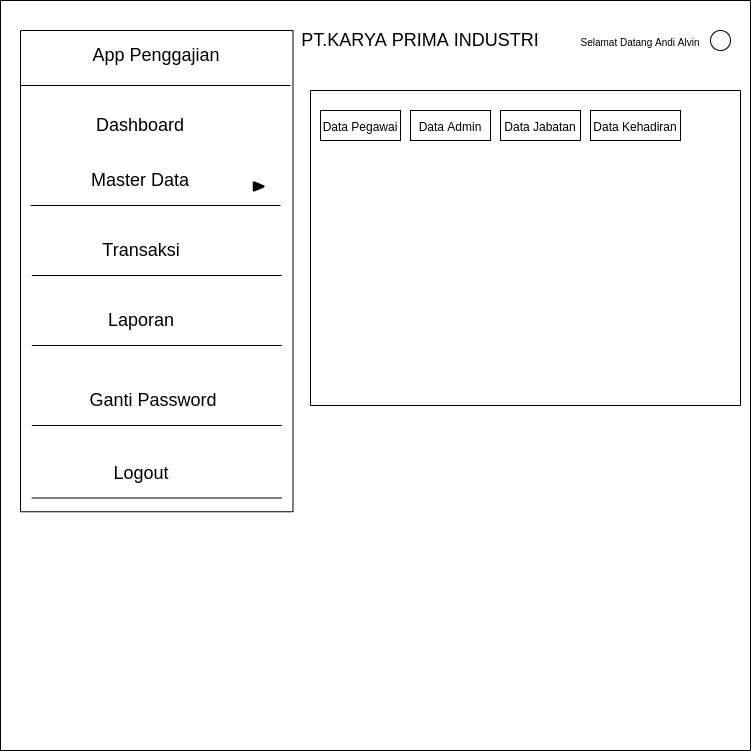

The diagram above was exported from draw.io. Its source (the exported page's mxGraphModel, read from the mxfile embedded in the PNG):
<mxGraphModel dx="679" dy="349" grid="1" gridSize="10" guides="1" tooltips="1" connect="1" arrows="1" fold="1" page="1" pageScale="1" pageWidth="827" pageHeight="1169" math="0" shadow="0">
  <root>
    <mxCell id="0" />
    <mxCell id="1" parent="0" />
    <mxCell id="OFCVgSQB9EO3ENe492_s-20" value="" style="whiteSpace=wrap;html=1;aspect=fixed;fontSize=16;strokeWidth=1;" vertex="1" parent="1">
      <mxGeometry x="40" y="30" width="750" height="750" as="geometry" />
    </mxCell>
    <mxCell id="OFCVgSQB9EO3ENe492_s-21" value="" style="rounded=0;whiteSpace=wrap;html=1;fontSize=16;strokeWidth=1;rotation=90;" vertex="1" parent="1">
      <mxGeometry x="-44.37" y="164.38" width="481.25" height="272.5" as="geometry" />
    </mxCell>
    <mxCell id="OFCVgSQB9EO3ENe492_s-22" value="&lt;font style=&quot;font-size: 18px;&quot;&gt;App Penggajian&lt;/font&gt;" style="text;html=1;strokeColor=none;fillColor=none;align=center;verticalAlign=middle;whiteSpace=wrap;rounded=0;fontSize=18;" vertex="1" parent="1">
      <mxGeometry x="84.38" y="60" width="223.75" height="50" as="geometry" />
    </mxCell>
    <mxCell id="OFCVgSQB9EO3ENe492_s-23" value="" style="line;strokeWidth=1;html=1;fontSize=16;" vertex="1" parent="1">
      <mxGeometry x="60" y="110" width="270" height="10" as="geometry" />
    </mxCell>
    <mxCell id="OFCVgSQB9EO3ENe492_s-24" value="&lt;font style=&quot;font-size: 18px&quot;&gt;PT.KARYA PRIMA INDUSTRI&lt;/font&gt;" style="text;html=1;strokeColor=none;fillColor=none;align=center;verticalAlign=middle;whiteSpace=wrap;rounded=0;fontSize=16;" vertex="1" parent="1">
      <mxGeometry x="300" y="60" width="320" height="20" as="geometry" />
    </mxCell>
    <mxCell id="OFCVgSQB9EO3ENe492_s-25" value="&lt;font style=&quot;font-size: 10px&quot;&gt;Selamat Datang Andi Alvin&lt;/font&gt;" style="text;html=1;strokeColor=none;fillColor=none;align=center;verticalAlign=middle;whiteSpace=wrap;rounded=0;fontSize=16;" vertex="1" parent="1">
      <mxGeometry x="610" y="60" width="140" height="20" as="geometry" />
    </mxCell>
    <mxCell id="OFCVgSQB9EO3ENe492_s-27" value="" style="ellipse;whiteSpace=wrap;html=1;aspect=fixed;fontSize=16;strokeWidth=1;" vertex="1" parent="1">
      <mxGeometry x="750" y="60" width="20" height="20" as="geometry" />
    </mxCell>
    <mxCell id="OFCVgSQB9EO3ENe492_s-29" value="" style="rounded=0;whiteSpace=wrap;html=1;fontSize=16;strokeWidth=1;rotation=-90;" vertex="1" parent="1">
      <mxGeometry x="407.5" y="62.5" width="315" height="430" as="geometry" />
    </mxCell>
    <mxCell id="OFCVgSQB9EO3ENe492_s-31" value="&lt;font style=&quot;font-size: 12px&quot;&gt;Data Pegawai&lt;/font&gt;" style="rounded=0;whiteSpace=wrap;html=1;fontSize=16;strokeWidth=1;" vertex="1" parent="1">
      <mxGeometry x="360" y="140" width="80" height="30" as="geometry" />
    </mxCell>
    <mxCell id="OFCVgSQB9EO3ENe492_s-32" value="&lt;font style=&quot;font-size: 12px&quot;&gt;Data Admin&lt;/font&gt;" style="rounded=0;whiteSpace=wrap;html=1;fontSize=16;strokeWidth=1;" vertex="1" parent="1">
      <mxGeometry x="450" y="140" width="80" height="30" as="geometry" />
    </mxCell>
    <mxCell id="OFCVgSQB9EO3ENe492_s-33" value="&lt;font style=&quot;font-size: 12px&quot;&gt;Data Jabatan&lt;/font&gt;" style="rounded=0;whiteSpace=wrap;html=1;fontSize=16;strokeWidth=1;" vertex="1" parent="1">
      <mxGeometry x="540" y="140" width="80" height="30" as="geometry" />
    </mxCell>
    <mxCell id="OFCVgSQB9EO3ENe492_s-34" value="&lt;font style=&quot;font-size: 12px&quot;&gt;Data Kehadiran&lt;/font&gt;" style="rounded=0;whiteSpace=wrap;html=1;fontSize=16;strokeWidth=1;" vertex="1" parent="1">
      <mxGeometry x="630" y="140" width="90" height="30" as="geometry" />
    </mxCell>
    <mxCell id="OFCVgSQB9EO3ENe492_s-35" value="&lt;font style=&quot;font-size: 18px;&quot;&gt;Dashboard&lt;/font&gt;" style="text;html=1;strokeColor=none;fillColor=none;align=center;verticalAlign=middle;whiteSpace=wrap;rounded=0;fontSize=18;" vertex="1" parent="1">
      <mxGeometry x="130" y="145" width="100" height="20" as="geometry" />
    </mxCell>
    <mxCell id="OFCVgSQB9EO3ENe492_s-36" value="&lt;font style=&quot;font-size: 18px;&quot;&gt;Master Data&lt;/font&gt;" style="text;html=1;strokeColor=none;fillColor=none;align=center;verticalAlign=middle;whiteSpace=wrap;rounded=0;fontSize=18;" vertex="1" parent="1">
      <mxGeometry x="105" y="200" width="150" height="20" as="geometry" />
    </mxCell>
    <mxCell id="OFCVgSQB9EO3ENe492_s-44" value="" style="line;strokeWidth=1;html=1;fontSize=16;fillColor=#FFFFFF;" vertex="1" parent="1">
      <mxGeometry x="70" y="230" width="250" height="10" as="geometry" />
    </mxCell>
    <mxCell id="OFCVgSQB9EO3ENe492_s-45" value="" style="strokeWidth=2;html=1;shape=mxgraph.flowchart.extract_or_measurement;whiteSpace=wrap;fontSize=14;fillColor=#000000;rotation=90;" vertex="1" parent="1">
      <mxGeometry x="294.06" y="210.94" width="8.13" height="10" as="geometry" />
    </mxCell>
    <mxCell id="OFCVgSQB9EO3ENe492_s-47" value="&lt;span style=&quot;font-size: 18px;&quot;&gt;Transaksi&lt;/span&gt;" style="text;html=1;strokeColor=none;fillColor=none;align=center;verticalAlign=middle;whiteSpace=wrap;rounded=0;fontSize=18;" vertex="1" parent="1">
      <mxGeometry x="106.25" y="270" width="150" height="20" as="geometry" />
    </mxCell>
    <mxCell id="OFCVgSQB9EO3ENe492_s-48" value="" style="line;strokeWidth=1;html=1;fontSize=16;fillColor=#FFFFFF;" vertex="1" parent="1">
      <mxGeometry x="71.25" y="300" width="250" height="10" as="geometry" />
    </mxCell>
    <mxCell id="OFCVgSQB9EO3ENe492_s-53" value="&lt;span style=&quot;font-size: 18px;&quot;&gt;Laporan&lt;/span&gt;" style="text;html=1;strokeColor=none;fillColor=none;align=center;verticalAlign=middle;whiteSpace=wrap;rounded=0;fontSize=18;" vertex="1" parent="1">
      <mxGeometry x="106.25" y="340" width="150" height="20" as="geometry" />
    </mxCell>
    <mxCell id="OFCVgSQB9EO3ENe492_s-54" value="" style="line;strokeWidth=1;html=1;fontSize=16;fillColor=#FFFFFF;" vertex="1" parent="1">
      <mxGeometry x="71.25" y="370" width="250" height="10" as="geometry" />
    </mxCell>
    <mxCell id="OFCVgSQB9EO3ENe492_s-56" value="&lt;span style=&quot;font-size: 18px;&quot;&gt;Ganti Password&lt;/span&gt;" style="text;html=1;strokeColor=none;fillColor=none;align=center;verticalAlign=middle;whiteSpace=wrap;rounded=0;fontSize=18;" vertex="1" parent="1">
      <mxGeometry x="106.25" y="420" width="173.75" height="20" as="geometry" />
    </mxCell>
    <mxCell id="OFCVgSQB9EO3ENe492_s-57" value="" style="line;strokeWidth=1;html=1;fontSize=16;fillColor=#FFFFFF;" vertex="1" parent="1">
      <mxGeometry x="71.25" y="450" width="250" height="10" as="geometry" />
    </mxCell>
    <mxCell id="OFCVgSQB9EO3ENe492_s-59" value="&lt;span style=&quot;font-size: 18px;&quot;&gt;Logout&lt;/span&gt;" style="text;html=1;strokeColor=none;fillColor=none;align=center;verticalAlign=middle;whiteSpace=wrap;rounded=0;fontSize=18;" vertex="1" parent="1">
      <mxGeometry x="106.25" y="492.5" width="150" height="20" as="geometry" />
    </mxCell>
    <mxCell id="OFCVgSQB9EO3ENe492_s-60" value="" style="line;strokeWidth=1;html=1;fontSize=16;fillColor=#FFFFFF;" vertex="1" parent="1">
      <mxGeometry x="71.25" y="522.5" width="250" height="10" as="geometry" />
    </mxCell>
  </root>
</mxGraphModel>